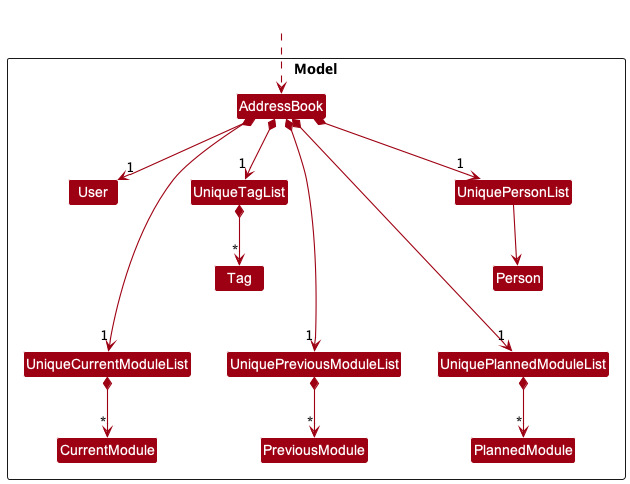

The diagram above was rendered by PlantUML. Its source (embedded in the PNG):
@startuml
!include style.puml
skinparam arrowThickness 1.1
skinparam arrowColor MODEL_COLOR
skinparam classBackgroundColor MODEL_COLOR

Package Model <<Rectangle>>{
Class "CurrentModule" as PersonCurrentModule
Class "PreviousModule" as PersonPreviousModule
Class "PlannedModule" as PersonPlannedModule

Class AddressBook

Class User
Class Person

Class UniquePersonList
Class UniqueTagList
Class UniqueCurrentModuleList
Class UniquePreviousModuleList
Class UniquePlannedModuleList

Class Tag
}

Class HiddenOutside #FFFFFF
HiddenOutside ..> AddressBook

AddressBook *--> "1" UniquePersonList
AddressBook *--> "1" UniqueTagList
AddressBook *--> "1" UniqueCurrentModuleList
AddressBook *--> "1" UniquePreviousModuleList
AddressBook *--> "1" UniquePlannedModuleList
AddressBook *--> "1" User


UniqueTagList *--> "*" Tag
UniquePersonList --> Person

UniqueCurrentModuleList *--> "*" PersonCurrentModule
UniquePreviousModuleList *--> "*" PersonPreviousModule
UniquePlannedModuleList *--> "*" PersonPlannedModule

Tag -down[hidden]-> UniqueCurrentModuleList
Tag -down[hidden]-> UniquePreviousModuleList
Person -down[hidden]-> UniquePlannedModuleList

@enduml